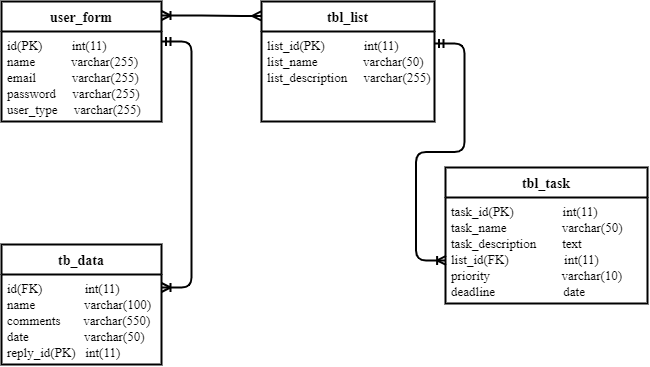

The diagram above was exported from draw.io. Its source (the exported page's mxGraphModel, read from the mxfile embedded in the PNG):
<mxGraphModel dx="917" dy="679" grid="0" gridSize="10" guides="1" tooltips="1" connect="1" arrows="1" fold="1" page="1" pageScale="1" pageWidth="1100" pageHeight="850" background="#ffffff" math="0" shadow="0">
  <root>
    <mxCell id="0" />
    <mxCell id="1" parent="0" />
    <mxCell id="308" value="user_form" style="swimlane;childLayout=stackLayout;horizontal=1;startSize=30;horizontalStack=0;rounded=0;fontSize=14;fontStyle=1;strokeWidth=2;resizeParent=0;resizeLast=1;shadow=0;dashed=0;align=center;labelBackgroundColor=none;strokeColor=#000000;fontFamily=Times New Roman;fontColor=#000000;fillColor=#FFFFFF;" parent="1" vertex="1">
      <mxGeometry x="100" y="139" width="160" height="120" as="geometry" />
    </mxCell>
    <mxCell id="309" value="id(PK)         int(11)&#10;name           varchar(255)&#09;&#10;email           varchar(255)&#09;&#10;password     varchar(255)&#09;&#10;user_type     varchar(255)&#09;&#10;" style="align=left;strokeColor=none;fillColor=none;spacingLeft=4;fontSize=13;verticalAlign=top;resizable=0;rotatable=0;part=1;labelBackgroundColor=none;strokeWidth=4;fontFamily=Times New Roman;fontColor=#000000;" parent="308" vertex="1">
      <mxGeometry y="30" width="160" height="90" as="geometry" />
    </mxCell>
    <mxCell id="310" value="tbl_list" style="swimlane;childLayout=stackLayout;horizontal=1;startSize=30;horizontalStack=0;rounded=0;fontSize=14;fontStyle=1;strokeWidth=2;resizeParent=0;resizeLast=1;shadow=0;dashed=0;align=center;labelBackgroundColor=none;strokeColor=#000000;fontFamily=Times New Roman;fontColor=#000000;fillColor=#FFFFFF;" parent="1" vertex="1">
      <mxGeometry x="360" y="139" width="173" height="120" as="geometry" />
    </mxCell>
    <mxCell id="311" value="list_id(PK)            int(11)&#10;list_name              varchar(50)&#10;list_description     varchar(255)&#09;&#10;" style="align=left;strokeColor=none;fillColor=none;spacingLeft=4;fontSize=13;verticalAlign=top;resizable=0;rotatable=0;part=1;labelBackgroundColor=none;strokeWidth=4;fontFamily=Times New Roman;fontColor=#000000;" parent="310" vertex="1">
      <mxGeometry y="30" width="173" height="90" as="geometry" />
    </mxCell>
    <mxCell id="312" value="tb_data" style="swimlane;childLayout=stackLayout;horizontal=1;startSize=30;horizontalStack=0;rounded=0;fontSize=14;fontStyle=1;strokeWidth=2;resizeParent=0;resizeLast=1;shadow=0;dashed=0;align=center;labelBackgroundColor=none;strokeColor=#000000;fontFamily=Times New Roman;fontColor=#000000;fillColor=#FFFFFF;" parent="1" vertex="1">
      <mxGeometry x="100" y="382" width="160" height="120" as="geometry" />
    </mxCell>
    <mxCell id="313" value="id(FK)             int(11)&#10;name               varchar(100)&#10;comments       varchar(550)&#10;date                 varchar(50)&#10;reply_id(PK)   int(11)&#10;&#10;" style="align=left;strokeColor=none;fillColor=none;spacingLeft=4;fontSize=13;verticalAlign=top;resizable=0;rotatable=0;part=1;labelBackgroundColor=none;strokeWidth=4;fontFamily=Times New Roman;fontColor=#000000;" parent="312" vertex="1">
      <mxGeometry y="30" width="160" height="90" as="geometry" />
    </mxCell>
    <mxCell id="314" value="tbl_task" style="swimlane;childLayout=stackLayout;horizontal=1;startSize=30;horizontalStack=0;rounded=0;fontSize=14;fontStyle=1;strokeWidth=2;resizeParent=0;resizeLast=1;shadow=0;dashed=0;align=center;labelBackgroundColor=none;strokeColor=#000000;fontFamily=Times New Roman;fontColor=#000000;fillColor=#FFFFFF;" parent="1" vertex="1">
      <mxGeometry x="544" y="305" width="202" height="136" as="geometry" />
    </mxCell>
    <mxCell id="315" value="task_id(PK)               int(11)&#10;task_name                 varchar(50)&#10;task_description        text&#10;list_id(FK)                 int(11)&#10;priority                      varchar(10)&#10;deadline                     date&#10;" style="align=left;strokeColor=none;fillColor=none;spacingLeft=4;fontSize=13;verticalAlign=top;resizable=0;rotatable=0;part=1;labelBackgroundColor=none;strokeWidth=4;fontFamily=Times New Roman;fontColor=#000000;horizontal=1;" parent="314" vertex="1">
      <mxGeometry y="30" width="202" height="106" as="geometry" />
    </mxCell>
    <mxCell id="327" value="" style="edgeStyle=entityRelationEdgeStyle;fontSize=12;html=1;endArrow=ERmandOne;startArrow=ERoneToMany;strokeColor=#000000;strokeWidth=2;fontFamily=Times New Roman;fontColor=#000000;entryX=1;entryY=0.111;entryDx=0;entryDy=0;entryPerimeter=0;endFill=0;startFill=0;" parent="1" target="309" edge="1">
      <mxGeometry width="100" height="100" relative="1" as="geometry">
        <mxPoint x="260" y="425" as="sourcePoint" />
        <mxPoint x="360" y="325" as="targetPoint" />
      </mxGeometry>
    </mxCell>
    <mxCell id="328" value="" style="edgeStyle=entityRelationEdgeStyle;fontSize=12;html=1;endArrow=ERmany;startArrow=ERoneToMany;strokeColor=#000000;strokeWidth=2;fontFamily=Times New Roman;fontColor=#000000;entryX=-0.002;entryY=0.12;entryDx=0;entryDy=0;entryPerimeter=0;startFill=0;" parent="1" target="310" edge="1">
      <mxGeometry width="100" height="100" relative="1" as="geometry">
        <mxPoint x="260" y="153" as="sourcePoint" />
        <mxPoint x="374" y="69" as="targetPoint" />
      </mxGeometry>
    </mxCell>
    <mxCell id="330" value="" style="edgeStyle=entityRelationEdgeStyle;fontSize=12;html=1;endArrow=ERoneToMany;endFill=0;strokeColor=#000000;strokeWidth=2;fontFamily=Times New Roman;fontColor=#000000;entryX=0.003;entryY=0.594;entryDx=0;entryDy=0;startArrow=ERmandOne;startFill=0;entryPerimeter=0;" parent="1" target="315" edge="1">
      <mxGeometry width="100" height="100" relative="1" as="geometry">
        <mxPoint x="533" y="181" as="sourcePoint" />
        <mxPoint x="521.9047619047619" y="459" as="targetPoint" />
      </mxGeometry>
    </mxCell>
  </root>
</mxGraphModel>